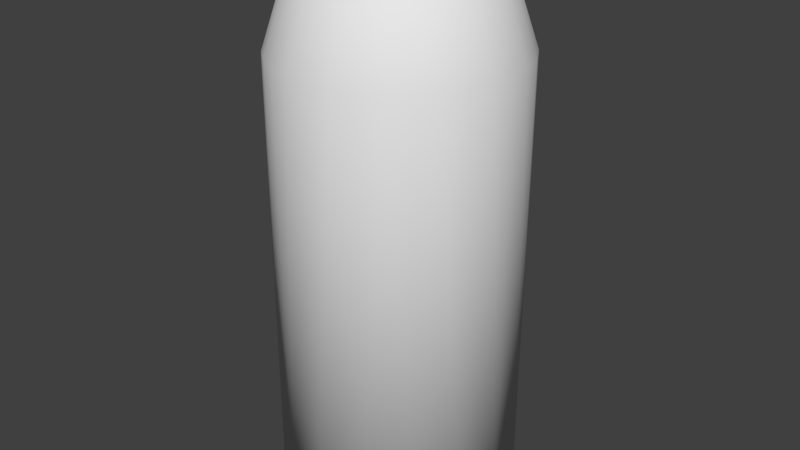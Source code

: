 # Source: bullet.blend  (saved by Blender 2.78.0; exported with 4.5.12 LTS)
import bpy
from mathutils import Matrix  # noqa: F401  (used for matrix-valued properties, if any)

bpy.ops.wm.read_factory_settings(use_empty=True)
scene = bpy.context.scene
scene.name = 'Scene'

# ---- collections
col_collection_1 = bpy.data.collections.new('Collection 1'); scene.collection.children.link(col_collection_1)

# ---- materials (node trees are filled in below, after node groups)
mat_bullet = bpy.data.materials.new('Bullet')
mat_bullet.alpha_threshold = 0.0
mat_bullet.use_transparent_shadow = False
mat_bullet.roughness = 0.5

# ---- material node trees

# ---- world
world_world = bpy.data.worlds.new('World'); scene.world = world_world
world_world.color = (0.05088, 0.05088, 0.05088)
world_world.use_sun_shadow = False
world_world.sun_shadow_jitter_overblur = 0.0
world_world.cycles.sampling_method = 'MANUAL'

# ---- meshes
me_barrel_001 = bpy.data.meshes.new('Barrel.001')
me_barrel_001.from_pydata([(3.825e-09, 0.1, -0.3571), (3.825e-09, 0.1, 0.0142), (0.03827, 0.09239, -0.3571), (0.03827, 0.09239, 0.0142), (0.07071, 0.07071, -0.3571), (0.07071, 0.07071, 0.0142), (0.09239, 0.03827, -0.3571), (0.09239, 0.03827, 0.0142), (0.1, 2.661e-08, -0.3571), (0.1, 2.218e-08, 0.0142), (0.09239, -0.03827, -0.3571), (0.09239, -0.03827, 0.0142), (0.07071, -0.07071, -0.3571), (0.07071, -0.07071, 0.0142), (0.03827, -0.09239, -0.3571), (0.03827, -0.09239, 0.0142), (3.825e-09, -0.1, -0.3571), (3.825e-09, -0.1, 0.0142), (-0.03827, -0.09239, -0.3571), (-0.03827, -0.09239, 0.0142), (-0.07071, -0.07071, -0.3571), (-0.07071, -0.07071, 0.0142), (-0.09239, -0.03827, -0.3571), (-0.09239, -0.03827, 0.0142), (-0.1, 2.661e-08, -0.3571), (-0.1, 2.218e-08, 0.0142), (-0.09239, 0.03827, -0.3571), (-0.09239, 0.03827, 0.0142), (-0.07071, 0.07071, -0.3571), (-0.07071, 0.07071, 0.0142), (-0.03827, 0.09239, -0.3571), (-0.03827, 0.09239, 0.0142), (1.962e-09, 0.06, 0.0961), (0.02296, 0.05543, 0.0961), (0.04243, 0.04243, 0.0961), (0.05543, 0.02296, 0.0961), (0.06, 1.376e-08, 0.0961), (0.05543, -0.02296, 0.0961), (0.04243, -0.04243, 0.0961), (0.02296, -0.05543, 0.0961), (1.962e-09, -0.06, 0.0961), (-0.02296, -0.05543, 0.0961), (-0.04243, -0.04243, 0.0961), (-0.05543, -0.02296, 0.0961), (-0.06, 1.376e-08, 0.0961), (-0.05543, 0.02296, 0.0961), (-0.04243, 0.04243, 0.0961), (-0.02296, 0.05543, 0.0961), (0.01944, 0.09773, 0.01625), (0.05536, 0.08285, 0.01625), (0.08285, 0.05536, 0.01625), (0.09773, 0.01944, 0.01625), (0.09773, -0.01944, 0.01625), (0.08285, -0.05536, 0.01625), (0.05536, -0.08285, 0.01625), (0.01944, -0.09773, 0.01625), (-0.01944, -0.09773, 0.01625), (-0.05536, -0.08285, 0.01625), (-0.08285, -0.05536, 0.01625), (-0.09773, -0.01944, 0.01625), (-0.09773, 0.01944, 0.01625), (-0.08285, 0.05536, 0.01625), (-0.05536, 0.08285, 0.01625), (-0.01944, 0.09773, 0.01625), (0.01151, 0.05785, 0.09713), (0.03277, 0.04904, 0.09713), (0.04904, 0.03277, 0.09713), (0.05785, 0.01151, 0.09713), (0.05785, -0.01151, 0.09713), (0.04904, -0.03277, 0.09713), (0.03277, -0.04904, 0.09713), (0.01151, -0.05785, 0.09713), (-0.01151, -0.05785, 0.09713), (-0.03277, -0.04904, 0.09713), (-0.04904, -0.03277, 0.09713), (-0.05785, -0.01151, 0.09713), (-0.05785, 0.01151, 0.09713), (-0.04904, 0.03277, 0.09713), (-0.03277, 0.04904, 0.09713), (-0.01151, 0.05785, 0.09713), (2.891e-09, -0.08294, 0.06585), (-0.03174, -0.07663, 0.06585), (-0.07663, 0.03174, 0.06585), (-0.05865, 0.05865, 0.06585), (0.03174, 0.07663, 0.06585), (0.05865, 0.05865, 0.06585), (0.05865, -0.05865, 0.06585), (0.03174, -0.07663, 0.06585), (-0.07663, -0.03174, 0.06585), (-0.08294, 2.157e-08, 0.06585), (0.08294, 2.157e-08, 0.06585), (0.07663, -0.03174, 0.06585), (-0.05865, -0.05865, 0.06585), (-0.03174, 0.07663, 0.06585), (0.07663, 0.03174, 0.06585), (2.881e-09, 0.08294, 0.06585), (0.08063, 0.01604, 0.06755), (-0.01604, 0.08063, 0.06755), (-0.06836, -0.04567, 0.06755), (0.06836, -0.04567, 0.06755), (0.01604, 0.08063, 0.06755), (-0.08063, 0.01604, 0.06755), (0.01604, -0.08063, 0.06755), (0.06836, 0.04567, 0.06755), (-0.04567, 0.06836, 0.06755), (-0.04567, -0.06836, 0.06755), (0.08063, -0.01604, 0.06755), (-0.08063, -0.01604, 0.06755), (0.04567, -0.06836, 0.06755), (0.04567, 0.06836, 0.06755), (-0.06836, 0.04567, 0.06755), (-0.01604, -0.08063, 0.06755)], [], [(48, 3, 2), (49, 5, 4), (50, 7, 6), (51, 9, 8), (52, 11, 10), (53, 13, 12), (54, 15, 14), (55, 17, 16), (56, 19, 18), (57, 21, 20), (58, 23, 22), (59, 25, 24), (60, 27, 26), (61, 29, 28), (111, 40, 72), (62, 31, 30), (63, 1, 0), (14, 22, 30), (71, 69, 65), (110, 45, 77), (109, 33, 65), (108, 38, 70), (107, 43, 75), (106, 36, 68), (105, 41, 73), (104, 46, 78), (103, 34, 66), (102, 39, 71), (101, 44, 76), (100, 32, 64), (99, 37, 69), (98, 42, 74), (97, 47, 79), (96, 35, 67), (96, 36, 90), (51, 90, 9), (51, 94, 96), (97, 32, 95), (63, 95, 1), (63, 93, 97), (98, 43, 88), (58, 88, 23), (58, 92, 98), (99, 38, 86), (53, 86, 13), (53, 91, 99), (100, 33, 84), (48, 84, 3), (48, 95, 100), (101, 45, 82), (60, 82, 27), (60, 89, 101), (102, 40, 80), (55, 80, 17), (55, 87, 102), (103, 35, 94), (50, 94, 7), (50, 85, 103), (104, 47, 93), (62, 93, 31), (62, 83, 104), (105, 42, 92), (57, 92, 21), (57, 81, 105), (106, 37, 91), (52, 91, 11), (52, 90, 106), (107, 44, 89), (59, 89, 25), (59, 88, 107), (108, 39, 87), (54, 87, 15), (54, 86, 108), (109, 34, 85), (49, 85, 5), (49, 84, 109), (110, 46, 83), (61, 83, 29), (61, 82, 110), (111, 41, 81), (56, 81, 19), (56, 80, 111), (2, 0, 48), (1, 48, 0), (4, 2, 49), (3, 49, 2), (6, 4, 50), (5, 50, 4), (8, 6, 51), (7, 51, 6), (10, 8, 52), (9, 52, 8), (12, 10, 53), (11, 53, 10), (14, 12, 54), (13, 54, 12), (16, 14, 55), (15, 55, 14), (18, 16, 56), (17, 56, 16), (20, 18, 57), (19, 57, 18), (22, 20, 58), (21, 58, 20), (24, 22, 59), (23, 59, 22), (26, 24, 60), (25, 60, 24), (28, 26, 61), (27, 61, 26), (111, 80, 40), (30, 28, 62), (29, 62, 28), (0, 30, 63), (31, 63, 30), (30, 0, 6), (2, 4, 6), (6, 8, 10), (10, 12, 14), (14, 16, 22), (18, 20, 22), (22, 24, 26), (26, 28, 30), (0, 2, 6), (6, 10, 30), (16, 18, 22), (22, 26, 30), (30, 10, 14), (65, 33, 64), (64, 32, 79), (79, 47, 78), (78, 46, 77), (77, 45, 76), (76, 44, 75), (75, 43, 74), (74, 42, 73), (73, 41, 72), (72, 40, 71), (71, 39, 70), (70, 38, 69), (69, 37, 68), (68, 36, 67), (67, 35, 66), (66, 34, 65), (65, 64, 79), (79, 78, 77), (77, 76, 75), (75, 74, 77), (73, 72, 71), (71, 70, 69), (69, 68, 67), (67, 66, 69), (65, 79, 73), (77, 74, 73), (73, 71, 65), (69, 66, 65), (79, 77, 73), (110, 82, 45), (109, 84, 33), (108, 86, 38), (107, 88, 43), (106, 90, 36), (105, 81, 41), (104, 83, 46), (103, 85, 34), (102, 87, 39), (101, 89, 44), (100, 95, 32), (99, 91, 37), (98, 92, 42), (97, 93, 47), (96, 94, 35), (96, 67, 36), (51, 96, 90), (51, 7, 94), (97, 79, 32), (63, 97, 95), (63, 31, 93), (98, 74, 43), (58, 98, 88), (58, 21, 92), (99, 69, 38), (53, 99, 86), (53, 11, 91), (100, 64, 33), (48, 100, 84), (48, 1, 95), (101, 76, 45), (60, 101, 82), (60, 25, 89), (102, 71, 40), (55, 102, 80), (55, 15, 87), (103, 66, 35), (50, 103, 94), (50, 5, 85), (104, 78, 47), (62, 104, 93), (62, 29, 83), (105, 73, 42), (57, 105, 92), (57, 19, 81), (106, 68, 37), (52, 106, 91), (52, 9, 90), (107, 75, 44), (59, 107, 89), (59, 23, 88), (108, 70, 39), (54, 108, 87), (54, 13, 86), (109, 65, 34), (49, 109, 85), (49, 3, 84), (110, 77, 46), (61, 110, 83), (61, 27, 82), (111, 72, 41), (56, 111, 81), (56, 17, 80)])
me_barrel_001.polygons.foreach_set('use_smooth', [True] * 220)
_uv = me_barrel_001.uv_layers.new(name='UVMap')
_uv.uv.foreach_set('vector', [0.0, 0.0, 1.0, 0.0, 1.0, 1.0, 0.0, 0.0, 1.0, 0.0, 1.0, 1.0, 0.0, 0.0, 1.0, 0.0, 1.0, 1.0, 0.0, 0.0, 1.0, 0.0, 1.0, 1.0, 0.0, 0.0, 1.0, 0.0, 1.0, 1.0, 0.0, 0.0, 1.0, 0.0, 1.0, 1.0, 0.0, 0.0, 1.0, 0.0, 1.0, 1.0, 0.0, 0.0, 1.0, 0.0, 1.0, 1.0, 0.0, 0.0, 1.0, 0.0, 1.0, 1.0, 0.0, 0.0, 1.0, 0.0, 1.0, 1.0, 0.0, 0.0, 1.0, 0.0, 1.0, 1.0, 0.0, 0.0, 1.0, 0.0, 1.0, 1.0, 0.0, 0.0, 1.0, 0.0, 1.0, 1.0, 0.0, 0.0, 1.0, 0.0, 1.0, 1.0, 1.0, 1.0, 0.0, 1.0, 0.0, 0.0, 0.0, 0.0, 1.0, 0.0, 1.0, 1.0, 0.0, 0.0, 1.0, 0.0, 1.0, 1.0, 0.0, 0.0, 1.0, 0.0, 1.0, 1.0, 1.0, 1.0, 0.0, 1.0, 0.0, 0.0, 1.0, 1.0, 0.0, 1.0, 0.0, 0.0, 1.0, 1.0, 0.0, 1.0, 0.0, 0.0, 1.0, 1.0, 0.0, 1.0, 0.0, 0.0, 1.0, 1.0, 0.0, 1.0, 0.0, 0.0, 1.0, 1.0, 0.0, 1.0, 0.0, 0.0, 1.0, 1.0, 0.0, 1.0, 0.0, 0.0, 1.0, 1.0, 0.0, 1.0, 0.0, 0.0, 1.0, 1.0, 0.0, 1.0, 0.0, 0.0, 1.0, 1.0, 0.0, 1.0, 0.0, 0.0, 1.0, 1.0, 0.0, 1.0, 0.0, 0.0, 1.0, 1.0, 0.0, 1.0, 0.0, 0.0, 1.0, 1.0, 0.0, 1.0, 0.0, 0.0, 1.0, 1.0, 0.0, 1.0, 0.0, 0.0, 1.0, 1.0, 0.0, 1.0, 0.0, 0.0, 1.0, 1.0, 0.0, 1.0, 0.0, 0.0, 1.0, 1.0, 0.0, 1.0, 0.0, 0.0, 1.0, 1.0, 0.0, 1.0, 0.0, 0.0, 1.0, 1.0, 0.0, 1.0, 0.0, 0.0, 1.0, 1.0, 0.0, 1.0, 0.0, 0.0, 1.0, 1.0, 0.0, 1.0, 0.0, 0.0, 1.0, 1.0, 0.0, 1.0, 0.0, 0.0, 1.0, 1.0, 0.0, 1.0, 0.0, 0.0, 1.0, 1.0, 0.0, 1.0, 0.0, 0.0, 1.0, 1.0, 0.0, 1.0, 0.0, 0.0, 1.0, 1.0, 0.0, 1.0, 0.0, 0.0, 1.0, 1.0, 0.0, 1.0, 0.0, 0.0, 1.0, 1.0, 0.0, 1.0, 0.0, 0.0, 1.0, 1.0, 0.0, 1.0, 0.0, 0.0, 1.0, 1.0, 0.0, 1.0, 0.0, 0.0, 1.0, 1.0, 0.0, 1.0, 0.0, 0.0, 1.0, 1.0, 0.0, 1.0, 0.0, 0.0, 1.0, 1.0, 0.0, 1.0, 0.0, 0.0, 1.0, 1.0, 0.0, 1.0, 0.0, 0.0, 1.0, 1.0, 0.0, 1.0, 0.0, 0.0, 1.0, 1.0, 0.0, 1.0, 0.0, 0.0, 1.0, 1.0, 0.0, 1.0, 0.0, 0.0, 1.0, 1.0, 0.0, 1.0, 0.0, 0.0, 1.0, 1.0, 0.0, 1.0, 0.0, 0.0, 1.0, 1.0, 0.0, 1.0, 0.0, 0.0, 1.0, 1.0, 0.0, 1.0, 0.0, 0.0, 1.0, 1.0, 0.0, 1.0, 0.0, 0.0, 1.0, 1.0, 0.0, 1.0, 0.0, 0.0, 1.0, 1.0, 0.0, 1.0, 0.0, 0.0, 1.0, 1.0, 0.0, 1.0, 0.0, 0.0, 1.0, 1.0, 0.0, 1.0, 0.0, 0.0, 1.0, 1.0, 0.0, 1.0, 0.0, 0.0, 1.0, 1.0, 0.0, 1.0, 0.0, 0.0, 1.0, 1.0, 0.0, 1.0, 0.0, 0.0, 1.0, 1.0, 0.0, 1.0, 0.0, 0.0, 1.0, 1.0, 0.0, 1.0, 0.0, 0.0, 1.0, 1.0, 0.0, 1.0, 0.0, 0.0, 1.0, 1.0, 0.0, 1.0, 0.0, 0.0, 1.0, 1.0, 0.0, 1.0, 0.0, 0.0, 1.0, 1.0, 0.0, 1.0, 0.0, 0.0, 1.0, 1.0, 0.0, 1.0, 0.0, 0.0, 1.0, 1.0, 0.0, 1.0, 0.0, 0.0, 1.0, 1.0, 0.0, 1.0, 0.0, 0.0, 1.0, 1.0, 0.0, 1.0, 0.0, 0.0, 1.0, 1.0, 0.0, 1.0, 0.0, 0.0, 1.0, 1.0, 0.0, 1.0, 0.0, 0.0, 1.0, 1.0, 0.0, 1.0, 0.0, 0.0, 1.0, 1.0, 0.0, 1.0, 0.0, 0.0, 1.0, 1.0, 0.0, 1.0, 0.0, 0.0, 0.0, 0.0, 1.0, 0.0, 1.0, 1.0, 0.0, 0.0, 1.0, 0.0, 1.0, 1.0, 0.0, 0.0, 1.0, 0.0, 1.0, 1.0, 0.0, 0.0, 1.0, 0.0, 1.0, 1.0, 0.0, 0.0, 1.0, 0.0, 1.0, 1.0, 0.0, 0.0, 1.0, 0.0, 1.0, 1.0, 0.0, 0.0, 1.0, 0.0, 1.0, 1.0, 0.0, 0.0, 1.0, 0.0, 1.0, 1.0, 0.0, 0.0, 1.0, 0.0, 1.0, 1.0, 0.0, 0.0, 1.0, 0.0, 1.0, 1.0, 0.0, 0.0, 1.0, 0.0, 1.0, 1.0, 0.0, 0.0, 1.0, 0.0, 1.0, 1.0, 0.0, 0.0, 1.0, 0.0, 1.0, 1.0, 0.0, 0.0, 1.0, 0.0, 1.0, 1.0, 0.0, 0.0, 1.0, 0.0, 1.0, 1.0, 0.0, 0.0, 1.0, 0.0, 1.0, 1.0, 0.0, 0.0, 1.0, 0.0, 1.0, 1.0, 0.0, 0.0, 1.0, 0.0, 1.0, 1.0, 0.0, 0.0, 1.0, 0.0, 1.0, 1.0, 0.0, 0.0, 1.0, 0.0, 1.0, 1.0, 0.0, 0.0, 1.0, 0.0, 1.0, 1.0, 0.0, 0.0, 1.0, 0.0, 1.0, 1.0, 0.0, 0.0, 1.0, 0.0, 1.0, 1.0, 0.0, 0.0, 1.0, 0.0, 1.0, 1.0, 0.0, 0.0, 1.0, 0.0, 1.0, 1.0, 0.0, 0.0, 1.0, 0.0, 1.0, 1.0, 0.0, 0.0, 1.0, 0.0, 1.0, 1.0, 0.0, 0.0, 1.0, 0.0, 1.0, 1.0, 1.0, 1.0, 0.0, 1.0, 0.0, 0.0, 0.0, 0.0, 1.0, 0.0, 1.0, 1.0, 0.0, 0.0, 1.0, 0.0, 1.0, 1.0, 0.0, 0.0, 1.0, 0.0, 1.0, 1.0, 0.0, 0.0, 1.0, 0.0, 1.0, 1.0, 0.0, 0.0, 1.0, 0.0, 1.0, 1.0, 0.0, 0.0, 1.0, 0.0, 1.0, 1.0, 0.0, 0.0, 1.0, 0.0, 1.0, 1.0, 0.0, 0.0, 1.0, 0.0, 1.0, 1.0, 0.0, 0.0, 1.0, 0.0, 1.0, 1.0, 0.0, 0.0, 1.0, 0.0, 1.0, 1.0, 0.0, 0.0, 1.0, 0.0, 1.0, 1.0, 0.0, 0.0, 1.0, 0.0, 1.0, 1.0, 0.0, 0.0, 1.0, 0.0, 1.0, 1.0, 0.0, 0.0, 1.0, 0.0, 1.0, 1.0, 0.0, 0.0, 1.0, 0.0, 1.0, 1.0, 0.0, 0.0, 1.0, 0.0, 1.0, 1.0, 0.0, 0.0, 1.0, 0.0, 1.0, 1.0, 1.0, 1.0, 0.0, 1.0, 0.0, 0.0, 1.0, 1.0, 0.0, 1.0, 0.0, 0.0, 1.0, 1.0, 0.0, 1.0, 0.0, 0.0, 1.0, 1.0, 0.0, 1.0, 0.0, 0.0, 1.0, 1.0, 0.0, 1.0, 0.0, 0.0, 1.0, 1.0, 0.0, 1.0, 0.0, 0.0, 1.0, 1.0, 0.0, 1.0, 0.0, 0.0, 1.0, 1.0, 0.0, 1.0, 0.0, 0.0, 1.0, 1.0, 0.0, 1.0, 0.0, 0.0, 1.0, 1.0, 0.0, 1.0, 0.0, 0.0, 1.0, 1.0, 0.0, 1.0, 0.0, 0.0, 1.0, 1.0, 0.0, 1.0, 0.0, 0.0, 1.0, 1.0, 0.0, 1.0, 0.0, 0.0, 1.0, 1.0, 0.0, 1.0, 0.0, 0.0, 1.0, 1.0, 0.0, 1.0, 0.0, 0.0, 1.0, 1.0, 0.0, 1.0, 0.0, 0.0, 1.0, 1.0, 0.0, 1.0, 0.0, 0.0, 1.0, 1.0, 0.0, 1.0, 0.0, 0.0, 1.0, 1.0, 0.0, 1.0, 0.0, 0.0, 1.0, 1.0, 0.0, 1.0, 0.0, 0.0, 1.0, 1.0, 0.0, 1.0, 0.0, 0.0, 1.0, 1.0, 0.0, 1.0, 0.0, 0.0, 1.0, 1.0, 0.0, 1.0, 0.0, 0.0, 1.0, 1.0, 0.0, 1.0, 0.0, 0.0, 1.0, 1.0, 0.0, 1.0, 0.0, 0.0, 1.0, 1.0, 0.0, 1.0, 0.0, 0.0, 1.0, 1.0, 0.0, 1.0, 0.0, 0.0, 1.0, 1.0, 0.0, 1.0, 0.0, 0.0, 1.0, 1.0, 0.0, 1.0, 0.0, 0.0, 1.0, 1.0, 0.0, 1.0, 0.0, 0.0, 1.0, 1.0, 0.0, 1.0, 0.0, 0.0, 1.0, 1.0, 0.0, 1.0, 0.0, 0.0, 1.0, 1.0, 0.0, 1.0, 0.0, 0.0, 1.0, 1.0, 0.0, 1.0, 0.0, 0.0, 1.0, 1.0, 0.0, 1.0, 0.0, 0.0, 1.0, 1.0, 0.0, 1.0, 0.0, 0.0, 1.0, 1.0, 0.0, 1.0, 0.0, 0.0, 1.0, 1.0, 0.0, 1.0, 0.0, 0.0, 1.0, 1.0, 0.0, 1.0, 0.0, 0.0, 1.0, 1.0, 0.0, 1.0, 0.0, 0.0, 1.0, 1.0, 0.0, 1.0, 0.0, 0.0, 1.0, 1.0, 0.0, 1.0, 0.0, 0.0, 1.0, 1.0, 0.0, 1.0, 0.0, 0.0, 1.0, 1.0, 0.0, 1.0, 0.0, 0.0, 1.0, 1.0, 0.0, 1.0, 0.0, 0.0, 1.0, 1.0, 0.0, 1.0, 0.0, 0.0, 1.0, 1.0, 0.0, 1.0, 0.0, 0.0, 1.0, 1.0, 0.0, 1.0, 0.0, 0.0, 1.0, 1.0, 0.0, 1.0, 0.0, 0.0, 1.0, 1.0, 0.0, 1.0, 0.0, 0.0, 1.0, 1.0, 0.0, 1.0, 0.0, 0.0, 1.0, 1.0, 0.0, 1.0, 0.0, 0.0, 1.0, 1.0, 0.0, 1.0, 0.0, 0.0, 1.0, 1.0, 0.0, 1.0, 0.0, 0.0, 1.0, 1.0, 0.0, 1.0, 0.0, 0.0, 1.0, 1.0, 0.0, 1.0, 0.0, 0.0, 1.0, 1.0, 0.0, 1.0, 0.0, 0.0, 1.0, 1.0, 0.0, 1.0, 0.0, 0.0, 1.0, 1.0, 0.0, 1.0, 0.0, 0.0, 1.0, 1.0, 0.0, 1.0, 0.0, 0.0, 1.0, 1.0, 0.0, 1.0, 0.0, 0.0, 1.0, 1.0, 0.0, 1.0, 0.0, 0.0, 1.0, 1.0, 0.0, 1.0, 0.0, 0.0, 1.0, 1.0, 0.0, 1.0, 0.0, 0.0, 1.0, 1.0, 0.0, 1.0, 0.0, 0.0, 1.0, 1.0, 0.0, 1.0, 0.0, 0.0, 1.0, 1.0, 0.0, 1.0, 0.0, 0.0, 1.0, 1.0, 0.0, 1.0, 0.0, 0.0, 1.0, 1.0, 0.0, 1.0, 0.0, 0.0, 1.0, 1.0, 0.0, 1.0, 0.0, 0.0, 1.0, 1.0, 0.0, 1.0, 0.0, 0.0, 1.0, 1.0, 0.0, 1.0, 0.0, 0.0, 1.0, 1.0, 0.0, 1.0, 0.0, 0.0, 1.0, 1.0, 0.0, 1.0, 0.0, 0.0, 1.0, 1.0, 0.0, 1.0, 0.0, 0.0, 1.0, 1.0, 0.0, 1.0, 0.0, 0.0, 1.0, 1.0, 0.0, 1.0, 0.0, 0.0, 1.0, 1.0, 0.0, 1.0, 0.0, 0.0, 1.0, 1.0, 0.0, 1.0, 0.0, 0.0, 1.0, 1.0, 0.0, 1.0, 0.0, 0.0, 1.0, 1.0, 0.0, 1.0, 0.0, 0.0, 1.0, 1.0, 0.0, 1.0, 0.0, 0.0, 1.0, 1.0, 0.0, 1.0, 0.0, 0.0, 1.0, 1.0, 0.0, 1.0, 0.0, 0.0, 1.0, 1.0, 0.0, 1.0, 0.0, 0.0, 1.0, 1.0, 0.0, 1.0, 0.0, 0.0, 1.0, 1.0, 0.0, 1.0, 0.0, 0.0, 1.0, 1.0, 0.0, 1.0, 0.0, 0.0, 1.0, 1.0, 0.0, 1.0, 0.0, 0.0, 1.0, 1.0, 0.0, 1.0, 0.0, 0.0, 1.0, 1.0, 0.0, 1.0, 0.0, 0.0, 1.0, 1.0, 0.0, 1.0, 0.0, 0.0])
me_barrel_001.materials.append(mat_bullet)
me_barrel_001.use_remesh_preserve_volume = False
me_barrel_001.use_remesh_preserve_attributes = False
me_barrel_001.use_mirror_vertex_groups = False
me_barrel_001.use_paint_bone_selection = False
me_barrel_001.use_paint_mask = True
me_barrel_001.update()

# ---- objects
ob_barrel_001 = bpy.data.objects.new('Barrel.001', me_barrel_001)

# ---- transforms, parenting, visibility, modifiers, constraints
ob_barrel_001.location = (0.0, 0.0, 0.0)
ob_barrel_001.lineart.crease_threshold = 0.0

# ---- collection membership
col_collection_1.objects.link(ob_barrel_001)

# ---- scene / render settings (as saved in the file)
scene.frame_start = 1; scene.frame_end = 250; scene.frame_set(1)
scene.render.engine = 'BLENDER_EEVEE_NEXT'
scene.render.resolution_percentage = 50
scene.render.dither_intensity = 0.0
scene.cycles.use_denoising = False
scene.cycles.samples = 128
scene.cycles.sampling_pattern = 'TABULATED_SOBOL'
scene.cycles.light_sampling_threshold = 0.0
scene.cycles.use_adaptive_sampling = False
scene.cycles.use_light_tree = False
scene.cycles.blur_glossy = 0.0
scene.cycles.sample_clamp_indirect = 0.0
scene.view_settings.view_transform = 'Standard'
bpy.context.view_layer.update()

# ---- added for rendering (the .blend has no active camera and no usable light): camera, sun
cam_auto = bpy.data.cameras.new('AutoCamera')
cam_auto.lens = 50.0
cam_auto.sensor_width = 36.0
cam_auto.clip_end = 1000.0
ob_auto_camera = bpy.data.objects.new('AutoCamera', cam_auto)
scene.collection.objects.link(ob_auto_camera)
ob_auto_camera.location = (0.495073, -0.594088, 0.266079)
ob_auto_camera.rotation_euler = (1.09748, -7.21219e-08, 0.694738)
scene.camera = ob_auto_camera
light_auto_sun = bpy.data.lights.new('AutoSun', 'SUN')
light_auto_sun.energy = 3.0
light_auto_sun.angle = 0.0523599
ob_auto_sun = bpy.data.objects.new('AutoSun', light_auto_sun)
scene.collection.objects.link(ob_auto_sun)
ob_auto_sun.rotation_euler = (0.872665, 0.174533, 0.523599)
bpy.context.view_layer.update()
